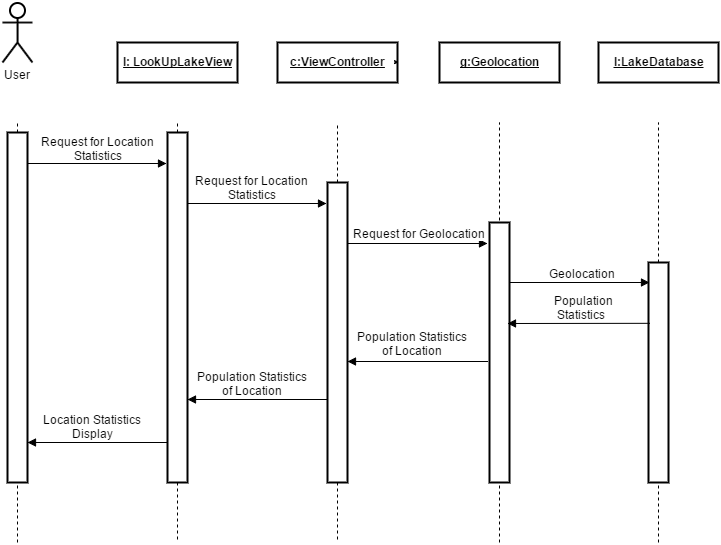

The diagram above was exported from draw.io. Its source (the exported page's mxGraphModel, read from the mxfile embedded in the PNG):
<mxGraphModel dx="1009" dy="478" grid="1" gridSize="10" guides="1" tooltips="1" connect="1" arrows="1" fold="1" page="1" pageScale="1" pageWidth="826" pageHeight="1169" background="#ffffff" math="0">
  <root>
    <mxCell id="0" />
    <mxCell id="1" parent="0" />
    <mxCell id="2" value="" style="endArrow=none;dashed=1;html=1;" parent="1" edge="1">
      <mxGeometry x="360" y="160" width="50" height="50" as="geometry">
        <mxPoint x="360" y="490" as="sourcePoint" />
        <mxPoint x="360" y="580" as="targetPoint" />
        <Array as="points" />
      </mxGeometry>
    </mxCell>
    <mxCell id="3" value="" style="endArrow=none;dashed=1;html=1;" parent="1" edge="1">
      <mxGeometry x="520" y="160" width="50" height="50" as="geometry">
        <mxPoint x="520" y="490" as="sourcePoint" />
        <mxPoint x="520" y="580" as="targetPoint" />
        <Array as="points" />
      </mxGeometry>
    </mxCell>
    <mxCell id="4" value="" style="whiteSpace=wrap;html=1;strokeColor=#000000;strokeWidth=2;" parent="1" vertex="1">
      <mxGeometry x="831" y="300" width="20" height="220" as="geometry" />
    </mxCell>
    <mxCell id="5" value="&lt;p&gt;&lt;b&gt;&lt;u&gt;c:ViewController&lt;/u&gt;&lt;/b&gt;&lt;/p&gt;" style="shape=rect;html=1;overflow=fill;whiteSpace=wrap;strokeColor=#000000;strokeWidth=2;" parent="1" vertex="1">
      <mxGeometry x="460" y="80" width="120" height="40" as="geometry" />
    </mxCell>
    <mxCell id="7" value="&lt;p&gt;&lt;b&gt;&lt;u&gt;l: LookUpLakeView&lt;/u&gt;&lt;/b&gt;&lt;/p&gt;" style="shape=rect;html=1;overflow=fill;whiteSpace=wrap;strokeColor=#000000;strokeWidth=2;" parent="1" vertex="1">
      <mxGeometry x="300" y="80" width="120" height="40" as="geometry" />
    </mxCell>
    <mxCell id="8" value="" style="endArrow=none;dashed=1;html=1;" parent="1" source="14" edge="1">
      <mxGeometry x="200" y="160" width="50" height="50" as="geometry">
        <mxPoint x="200" y="490" as="sourcePoint" />
        <mxPoint x="200" y="160" as="targetPoint" />
        <Array as="points" />
      </mxGeometry>
    </mxCell>
    <mxCell id="9" value="" style="endArrow=none;dashed=1;html=1;" parent="1" source="24" edge="1">
      <mxGeometry x="360" y="160" width="50" height="50" as="geometry">
        <mxPoint x="360" y="490" as="sourcePoint" />
        <mxPoint x="360" y="160" as="targetPoint" />
        <Array as="points" />
      </mxGeometry>
    </mxCell>
    <mxCell id="10" value="" style="endArrow=none;dashed=1;html=1;" parent="1" source="31" edge="1">
      <mxGeometry x="520" y="160" width="50" height="50" as="geometry">
        <mxPoint x="520" y="490" as="sourcePoint" />
        <mxPoint x="520" y="160" as="targetPoint" />
        <Array as="points" />
      </mxGeometry>
    </mxCell>
    <mxCell id="11" style="edgeStyle=none;rounded=0;html=1;exitX=1;exitY=0.5;startArrow=classic;startFill=1;endArrow=none;endFill=0;jettySize=auto;orthogonalLoop=1;" parent="1" source="5" target="5" edge="1">
      <mxGeometry x="580" y="100" as="geometry" />
    </mxCell>
    <mxCell id="12" style="edgeStyle=none;rounded=0;html=1;exitX=0.9;exitY=0.103;entryX=-0.05;entryY=0.103;startArrow=none;startFill=0;endArrow=block;endFill=1;jettySize=auto;orthogonalLoop=1;entryPerimeter=0;exitPerimeter=0;" parent="1" edge="1">
      <mxGeometry x="208" y="193" as="geometry">
        <mxPoint x="208" y="201" as="sourcePoint" />
        <mxPoint x="349" y="201" as="targetPoint" />
      </mxGeometry>
    </mxCell>
    <mxCell id="13" value="Request for Location&lt;div&gt;Statistics&lt;/div&gt;" style="text;html=1;resizable=0;points=[];;align=center;verticalAlign=middle;labelBackgroundColor=#ffffff;" parent="12" vertex="1" connectable="0">
      <mxGeometry x="-0.0071" y="-1" relative="1" as="geometry">
        <mxPoint x="2" y="-17" as="offset" />
      </mxGeometry>
    </mxCell>
    <mxCell id="14" value="" style="whiteSpace=wrap;html=1;strokeColor=#000000;strokeWidth=2;" parent="1" vertex="1">
      <mxGeometry x="190" y="170" width="20" height="350" as="geometry" />
    </mxCell>
    <mxCell id="15" value="" style="endArrow=none;dashed=1;html=1;" parent="1" target="14" edge="1">
      <mxGeometry x="200" y="500" width="50" height="50" as="geometry">
        <mxPoint x="200" y="580" as="sourcePoint" />
        <mxPoint x="200" y="160" as="targetPoint" />
        <Array as="points" />
      </mxGeometry>
    </mxCell>
    <mxCell id="16" value="&lt;p&gt;&lt;b&gt;&lt;u&gt;g:Geolocation&lt;/u&gt;&lt;/b&gt;&lt;/p&gt;" style="shape=rect;html=1;overflow=fill;whiteSpace=wrap;strokeColor=#000000;strokeWidth=2;" parent="1" vertex="1">
      <mxGeometry x="622" y="80" width="120" height="40" as="geometry" />
    </mxCell>
    <mxCell id="17" value="" style="endArrow=none;dashed=1;html=1;" parent="1" source="4" edge="1">
      <mxGeometry x="841" y="160" width="50" height="50" as="geometry">
        <mxPoint x="841" y="490" as="sourcePoint" />
        <mxPoint x="841" y="160" as="targetPoint" />
        <Array as="points" />
      </mxGeometry>
    </mxCell>
    <mxCell id="45" style="edgeStyle=none;rounded=0;html=1;exitX=1;exitY=0.25;entryX=-0.05;entryY=0.118;entryPerimeter=0;startArrow=none;startFill=0;endArrow=block;endFill=1;jettySize=auto;orthogonalLoop=1;" parent="1" edge="1">
      <mxGeometry relative="1" as="geometry">
        <mxPoint x="370" y="241" as="sourcePoint" />
        <mxPoint x="509" y="241" as="targetPoint" />
      </mxGeometry>
    </mxCell>
    <mxCell id="46" value="Request for Location&lt;div&gt;Statistics&lt;/div&gt;" style="text;html=1;resizable=0;points=[];;align=center;verticalAlign=middle;labelBackgroundColor=#ffffff;" parent="45" vertex="1" connectable="0">
      <mxGeometry x="-0.3237" y="-4" relative="1" as="geometry">
        <mxPoint x="17" y="-21" as="offset" />
      </mxGeometry>
    </mxCell>
    <mxCell id="24" value="" style="whiteSpace=wrap;html=1;strokeColor=#000000;strokeWidth=2;" parent="1" vertex="1">
      <mxGeometry x="350" y="170" width="20" height="350" as="geometry" />
    </mxCell>
    <mxCell id="31" value="" style="whiteSpace=wrap;html=1;strokeColor=#000000;strokeWidth=2;" parent="1" vertex="1">
      <mxGeometry x="510" y="220" width="20" height="300" as="geometry" />
    </mxCell>
    <mxCell id="34" value="" style="endArrow=none;dashed=1;html=1;" parent="1" target="4" edge="1">
      <mxGeometry x="841" y="160" width="50" height="50" as="geometry">
        <mxPoint x="841" y="580" as="sourcePoint" />
        <mxPoint x="841" y="160" as="targetPoint" />
        <Array as="points" />
      </mxGeometry>
    </mxCell>
    <mxCell id="35" value="&lt;p&gt;&lt;b&gt;&lt;u&gt;l:LakeDatabase&lt;/u&gt;&lt;/b&gt;&lt;/p&gt;" style="shape=rect;html=1;overflow=fill;whiteSpace=wrap;strokeColor=#000000;strokeWidth=2;" parent="1" vertex="1">
      <mxGeometry x="781" y="80" width="120" height="40" as="geometry" />
    </mxCell>
    <mxCell id="36" value="" style="endArrow=none;dashed=1;html=1;" parent="1" edge="1">
      <mxGeometry x="682" y="160" width="50" height="50" as="geometry">
        <mxPoint x="682" y="300" as="sourcePoint" />
        <mxPoint x="682" y="160" as="targetPoint" />
        <Array as="points" />
      </mxGeometry>
    </mxCell>
    <mxCell id="39" value="" style="whiteSpace=wrap;html=1;strokeColor=#000000;strokeWidth=2;" parent="1" vertex="1">
      <mxGeometry x="672" y="260" width="20" height="260" as="geometry" />
    </mxCell>
    <mxCell id="40" value="" style="endArrow=none;dashed=1;html=1;" parent="1" target="39" edge="1">
      <mxGeometry x="668" y="160" width="50" height="50" as="geometry">
        <mxPoint x="682" y="580" as="sourcePoint" />
        <mxPoint x="668" y="160" as="targetPoint" />
        <Array as="points" />
      </mxGeometry>
    </mxCell>
    <mxCell id="42" value="User" style="shape=umlActor;verticalLabelPosition=bottom;labelBackgroundColor=#ffffff;verticalAlign=top;html=1;strokeColor=#000000;strokeWidth=2;" parent="1" vertex="1">
      <mxGeometry x="185" y="40" width="30" height="60" as="geometry" />
    </mxCell>
    <mxCell id="29" style="edgeStyle=none;rounded=0;html=1;startArrow=none;startFill=0;endArrow=block;endFill=1;jettySize=auto;orthogonalLoop=1;" parent="1" edge="1">
      <mxGeometry x="531" y="280" as="geometry">
        <mxPoint x="530" y="281" as="sourcePoint" />
        <mxPoint x="670" y="281" as="targetPoint" />
      </mxGeometry>
    </mxCell>
    <mxCell id="30" value="Request for Geolocation" style="text;html=1;resizable=0;points=[];;align=center;verticalAlign=middle;labelBackgroundColor=#ffffff;" parent="29" vertex="1" connectable="0">
      <mxGeometry x="0.4591" relative="1" as="geometry">
        <mxPoint x="-31" y="-11" as="offset" />
      </mxGeometry>
    </mxCell>
    <mxCell id="37" style="edgeStyle=none;rounded=0;html=1;startArrow=block;startFill=1;endArrow=none;endFill=0;jettySize=auto;orthogonalLoop=1;" parent="1" edge="1">
      <mxGeometry x="372" y="359" as="geometry">
        <mxPoint x="832" y="320" as="sourcePoint" />
        <mxPoint x="692" y="320" as="targetPoint" />
      </mxGeometry>
    </mxCell>
    <mxCell id="38" value="Geolocation" style="text;html=1;resizable=0;points=[];;align=center;verticalAlign=middle;labelBackgroundColor=#ffffff;" parent="37" vertex="1" connectable="0">
      <mxGeometry x="-0.4774" y="2" relative="1" as="geometry">
        <mxPoint x="-31" y="-12" as="offset" />
      </mxGeometry>
    </mxCell>
    <mxCell id="64" style="edgeStyle=none;rounded=0;html=1;startArrow=none;startFill=0;endArrow=block;endFill=1;jettySize=auto;orthogonalLoop=1;exitX=0.033;exitY=0.278;exitPerimeter=0;" edge="1" parent="1" source="4">
      <mxGeometry x="849.9999999999998" y="360.0000000000001" as="geometry">
        <mxPoint x="690" y="361" as="targetPoint" />
        <mxPoint x="828" y="361" as="sourcePoint" />
        <Array as="points" />
      </mxGeometry>
    </mxCell>
    <mxCell id="65" value="Population&lt;br&gt;Statistics &amp;nbsp;" style="text;html=1;resizable=0;points=[];;align=center;verticalAlign=middle;labelBackgroundColor=#ffffff;" vertex="1" connectable="0" parent="64">
      <mxGeometry x="-0.1571" y="-5" relative="1" as="geometry">
        <mxPoint x="-6" y="-11" as="offset" />
      </mxGeometry>
    </mxCell>
    <mxCell id="55" style="edgeStyle=none;rounded=0;html=1;startArrow=none;startFill=0;endArrow=block;endFill=1;jettySize=auto;orthogonalLoop=1;" parent="1" edge="1">
      <mxGeometry relative="1" as="geometry">
        <mxPoint x="670" y="399" as="sourcePoint" />
        <mxPoint x="530" y="399" as="targetPoint" />
      </mxGeometry>
    </mxCell>
    <mxCell id="56" value="Population Statistics&lt;div&gt;of Location&lt;/div&gt;" style="text;html=1;resizable=0;points=[];;align=center;verticalAlign=middle;labelBackgroundColor=#ffffff;" parent="55" vertex="1" connectable="0">
      <mxGeometry x="0.2" y="4" relative="1" as="geometry">
        <mxPoint x="8" y="-23" as="offset" />
      </mxGeometry>
    </mxCell>
    <mxCell id="66" style="edgeStyle=none;rounded=0;html=1;startArrow=none;startFill=0;endArrow=block;endFill=1;jettySize=auto;orthogonalLoop=1;" edge="1" parent="1">
      <mxGeometry x="369.9999999999998" y="437" as="geometry">
        <mxPoint x="509.9999999999998" y="437" as="sourcePoint" />
        <mxPoint x="369.9999999999998" y="437" as="targetPoint" />
      </mxGeometry>
    </mxCell>
    <mxCell id="67" value="Population Statistics&lt;div&gt;of Location&lt;/div&gt;" style="text;html=1;resizable=0;points=[];;align=center;verticalAlign=middle;labelBackgroundColor=#ffffff;" vertex="1" connectable="0" parent="66">
      <mxGeometry x="0.2" y="4" relative="1" as="geometry">
        <mxPoint x="8" y="-21" as="offset" />
      </mxGeometry>
    </mxCell>
    <mxCell id="68" style="edgeStyle=none;rounded=0;html=1;startArrow=none;startFill=0;endArrow=block;endFill=1;jettySize=auto;orthogonalLoop=1;" edge="1" parent="1">
      <mxGeometry x="209.99999999999977" y="480" as="geometry">
        <mxPoint x="349.9999999999998" y="480" as="sourcePoint" />
        <mxPoint x="209.99999999999977" y="480" as="targetPoint" />
      </mxGeometry>
    </mxCell>
    <mxCell id="69" value="Location Statistics&lt;br&gt;Display" style="text;html=1;resizable=0;points=[];;align=center;verticalAlign=middle;labelBackgroundColor=#ffffff;" vertex="1" connectable="0" parent="68">
      <mxGeometry x="0.2" y="4" relative="1" as="geometry">
        <mxPoint x="8" y="-21" as="offset" />
      </mxGeometry>
    </mxCell>
  </root>
</mxGraphModel>